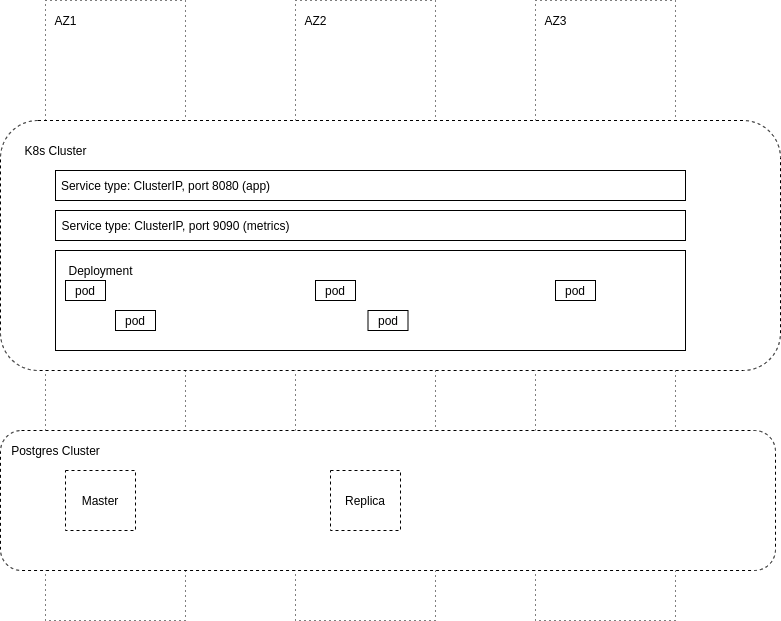

The diagram above was exported from draw.io. Its source (the exported page's mxGraphModel, read from the mxfile embedded in the PNG):
<mxGraphModel dx="1636" dy="909" grid="1" gridSize="10" guides="1" tooltips="1" connect="1" arrows="1" fold="1" page="1" pageScale="1" pageWidth="850" pageHeight="1100" math="0" shadow="0">
  <root>
    <mxCell id="0" />
    <mxCell id="1" parent="0" />
    <mxCell id="nmg_sZ5VtG0a_Db3rMXC-5" value="" style="rounded=0;whiteSpace=wrap;html=1;dashed=1;dashPattern=1 4;" vertex="1" parent="1">
      <mxGeometry x="570" y="130" width="140" height="620" as="geometry" />
    </mxCell>
    <mxCell id="nmg_sZ5VtG0a_Db3rMXC-4" value="" style="rounded=0;whiteSpace=wrap;html=1;dashed=1;dashPattern=1 4;" vertex="1" parent="1">
      <mxGeometry x="330" y="130" width="140" height="620" as="geometry" />
    </mxCell>
    <mxCell id="nmg_sZ5VtG0a_Db3rMXC-3" value="" style="rounded=0;whiteSpace=wrap;html=1;dashed=1;dashPattern=1 4;" vertex="1" parent="1">
      <mxGeometry x="80" y="130" width="140" height="620" as="geometry" />
    </mxCell>
    <mxCell id="nmg_sZ5VtG0a_Db3rMXC-1" value="" style="rounded=1;whiteSpace=wrap;html=1;dashed=1;" vertex="1" parent="1">
      <mxGeometry x="35" y="250" width="780" height="250" as="geometry" />
    </mxCell>
    <mxCell id="nmg_sZ5VtG0a_Db3rMXC-2" value="K8s Cluster" style="text;html=1;resizable=0;autosize=1;align=center;verticalAlign=middle;points=[];fillColor=none;strokeColor=none;rounded=0;" vertex="1" parent="1">
      <mxGeometry x="50" y="270" width="80" height="20" as="geometry" />
    </mxCell>
    <mxCell id="nmg_sZ5VtG0a_Db3rMXC-6" value="AZ1" style="text;html=1;resizable=0;autosize=1;align=center;verticalAlign=middle;points=[];fillColor=none;strokeColor=none;rounded=0;" vertex="1" parent="1">
      <mxGeometry x="80" y="140" width="40" height="20" as="geometry" />
    </mxCell>
    <mxCell id="nmg_sZ5VtG0a_Db3rMXC-7" value="AZ2" style="text;html=1;resizable=0;autosize=1;align=center;verticalAlign=middle;points=[];fillColor=none;strokeColor=none;rounded=0;" vertex="1" parent="1">
      <mxGeometry x="330" y="140" width="40" height="20" as="geometry" />
    </mxCell>
    <mxCell id="nmg_sZ5VtG0a_Db3rMXC-8" value="AZ3" style="text;html=1;resizable=0;autosize=1;align=center;verticalAlign=middle;points=[];fillColor=none;strokeColor=none;rounded=0;" vertex="1" parent="1">
      <mxGeometry x="570" y="140" width="40" height="20" as="geometry" />
    </mxCell>
    <mxCell id="nmg_sZ5VtG0a_Db3rMXC-9" value="" style="rounded=1;whiteSpace=wrap;html=1;dashed=1;" vertex="1" parent="1">
      <mxGeometry x="35" y="560" width="775" height="140" as="geometry" />
    </mxCell>
    <mxCell id="nmg_sZ5VtG0a_Db3rMXC-11" value="Postgres Cluster" style="text;html=1;resizable=0;autosize=1;align=center;verticalAlign=middle;points=[];fillColor=none;strokeColor=none;rounded=0;dashed=1;" vertex="1" parent="1">
      <mxGeometry x="40" y="570" width="100" height="20" as="geometry" />
    </mxCell>
    <mxCell id="nmg_sZ5VtG0a_Db3rMXC-12" value="Master" style="rounded=0;whiteSpace=wrap;html=1;dashed=1;" vertex="1" parent="1">
      <mxGeometry x="100" y="600" width="70" height="60" as="geometry" />
    </mxCell>
    <mxCell id="nmg_sZ5VtG0a_Db3rMXC-13" value="Replica" style="rounded=0;whiteSpace=wrap;html=1;dashed=1;" vertex="1" parent="1">
      <mxGeometry x="365" y="600" width="70" height="60" as="geometry" />
    </mxCell>
    <mxCell id="nmg_sZ5VtG0a_Db3rMXC-15" value="" style="rounded=0;whiteSpace=wrap;html=1;" vertex="1" parent="1">
      <mxGeometry x="90" y="300" width="630" height="30" as="geometry" />
    </mxCell>
    <mxCell id="nmg_sZ5VtG0a_Db3rMXC-16" value="Service type: ClusterIP, port 8080 (app)&lt;span style=&quot;color: rgba(0 , 0 , 0 , 0) ; font-family: monospace ; font-size: 0px&quot;&gt;%3CmxGraphModel%3E%3Croot%3E%3CmxCell%20id%3D%220%22%2F%3E%3CmxCell%20id%3D%221%22%20parent%3D%220%22%2F%3E%3CmxCell%20id%3D%222%22%20value%3D%22Replica%22%20style%3D%22rounded%3D0%3BwhiteSpace%3Dwrap%3Bhtml%3D1%3Bdashed%3D1%3B%22%20vertex%3D%221%22%20parent%3D%221%22%3E%3CmxGeometry%20x%3D%22355%22%20y%3D%22590%22%20width%3D%2270%22%20height%3D%2260%22%20as%3D%22geometry%22%2F%3E%3C%2FmxCell%3E%3C%2Froot%3E%3C%2FmxGraphModel%3E&lt;/span&gt;" style="text;html=1;resizable=0;autosize=1;align=center;verticalAlign=middle;points=[];fillColor=none;strokeColor=none;rounded=0;dashed=1;" vertex="1" parent="1">
      <mxGeometry x="90" y="305" width="220" height="20" as="geometry" />
    </mxCell>
    <mxCell id="nmg_sZ5VtG0a_Db3rMXC-17" value="" style="rounded=0;whiteSpace=wrap;html=1;" vertex="1" parent="1">
      <mxGeometry x="90" y="340" width="630" height="30" as="geometry" />
    </mxCell>
    <mxCell id="nmg_sZ5VtG0a_Db3rMXC-18" value="Service type: ClusterIP, port 9090 (metrics)&lt;span style=&quot;color: rgba(0 , 0 , 0 , 0) ; font-family: monospace ; font-size: 0px&quot;&gt;%3CmxGraphModel%3E%3Croot%3E%3CmxCell%20id%3D%220%22%2F%3E%3CmxCell%20id%3D%221%22%20parent%3D%220%22%2F%3E%3CmxCell%20id%3D%222%22%20value%3D%22Replica%22%20style%3D%22rounded%3D0%3BwhiteSpace%3Dwrap%3Bhtml%3D1%3Bdashed%3D1%3B%22%20vertex%3D%221%22%20parent%3D%221%22%3E%3CmxGeometry%20x%3D%22355%22%20y%3D%22590%22%20width%3D%2270%22%20height%3D%2260%22%20as%3D%22geometry%22%2F%3E%3C%2FmxCell%3E%3C%2Froot%3E%3C%2FmxGraphModel%3E&lt;/span&gt;" style="text;html=1;resizable=0;autosize=1;align=center;verticalAlign=middle;points=[];fillColor=none;strokeColor=none;rounded=0;dashed=1;" vertex="1" parent="1">
      <mxGeometry x="90" y="345" width="240" height="20" as="geometry" />
    </mxCell>
    <mxCell id="nmg_sZ5VtG0a_Db3rMXC-20" value="" style="rounded=0;whiteSpace=wrap;html=1;" vertex="1" parent="1">
      <mxGeometry x="90" y="380" width="630" height="100" as="geometry" />
    </mxCell>
    <mxCell id="nmg_sZ5VtG0a_Db3rMXC-21" value="Deployment" style="text;html=1;resizable=0;autosize=1;align=center;verticalAlign=middle;points=[];fillColor=none;strokeColor=none;rounded=0;" vertex="1" parent="1">
      <mxGeometry x="95" y="390" width="80" height="20" as="geometry" />
    </mxCell>
    <mxCell id="nmg_sZ5VtG0a_Db3rMXC-23" value="pod" style="rounded=0;whiteSpace=wrap;html=1;" vertex="1" parent="1">
      <mxGeometry x="100" y="410" width="40" height="20" as="geometry" />
    </mxCell>
    <mxCell id="nmg_sZ5VtG0a_Db3rMXC-27" value="pod" style="rounded=0;whiteSpace=wrap;html=1;" vertex="1" parent="1">
      <mxGeometry x="350" y="410" width="40" height="20" as="geometry" />
    </mxCell>
    <mxCell id="nmg_sZ5VtG0a_Db3rMXC-28" value="pod" style="rounded=0;whiteSpace=wrap;html=1;" vertex="1" parent="1">
      <mxGeometry x="150" y="440" width="40" height="20" as="geometry" />
    </mxCell>
    <mxCell id="nmg_sZ5VtG0a_Db3rMXC-29" value="pod" style="rounded=0;whiteSpace=wrap;html=1;" vertex="1" parent="1">
      <mxGeometry x="402.5" y="440" width="40" height="20" as="geometry" />
    </mxCell>
    <mxCell id="nmg_sZ5VtG0a_Db3rMXC-30" value="pod" style="rounded=0;whiteSpace=wrap;html=1;" vertex="1" parent="1">
      <mxGeometry x="590" y="410" width="40" height="20" as="geometry" />
    </mxCell>
  </root>
</mxGraphModel>